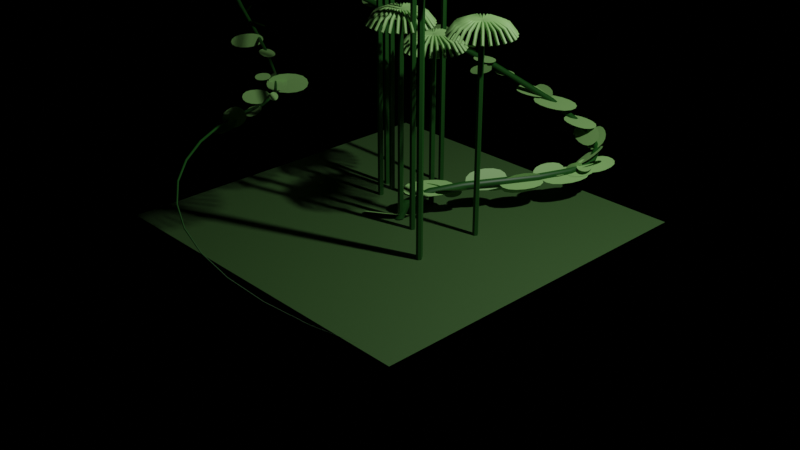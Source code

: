 # Source: GeometryNodes.blend  (saved by Blender 3.4.6; exported with 4.5.12 LTS)
import bpy
from mathutils import Matrix  # noqa: F401  (used for matrix-valued properties, if any)

bpy.ops.wm.read_factory_settings(use_empty=True)
scene = bpy.context.scene
scene.name = 'Scene'

# ---- collections
col_collection = bpy.data.collections.new('Collection'); scene.collection.children.link(col_collection)

# ---- materials (node trees are filled in below, after node groups)
mat_material_001 = bpy.data.materials.new('Material.001')
mat_material_001.use_transparent_shadow = False
mat_material_002 = bpy.data.materials.new('Material.002')
mat_material_002.use_transparent_shadow = False
mat_material_003 = bpy.data.materials.new('Material.003')
mat_material_003.use_transparent_shadow = False

# ---- node groups
ng_geometry_nodes = bpy.data.node_groups.new('Geometry Nodes', 'GeometryNodeTree')
_s = ng_geometry_nodes.interface.new_socket(name='Geometry', in_out='OUTPUT', socket_type='NodeSocketGeometry')
_s = ng_geometry_nodes.interface.new_socket(name='Geometry', in_out='INPUT', socket_type='NodeSocketGeometry')
_s = ng_geometry_nodes.interface.new_socket(name='End', in_out='INPUT', socket_type='NodeSocketFloat')
_s.subtype = 'FACTOR'
_s.default_value = 1.0
_s.min_value = 0.0
_s.max_value = 1.0
_s = ng_geometry_nodes.interface.new_socket(name='Radius', in_out='INPUT', socket_type='NodeSocketFloat')
_s.subtype = 'DISTANCE'
_s.default_value = 0.7
_s.min_value = 0.03
_s.max_value = 0.3
_s = ng_geometry_nodes.interface.new_socket(name='Leaf Amount', in_out='INPUT', socket_type='NodeSocketFloat')
_s.min_value = 0.0
_s = ng_geometry_nodes.interface.new_socket(name='Stem Material', in_out='INPUT', socket_type='NodeSocketMaterial')
_s = ng_geometry_nodes.interface.new_socket(name='Leaf Material', in_out='INPUT', socket_type='NodeSocketMaterial')
ng_geometry_nodes.is_modifier = True
_N = ng_geometry_nodes.nodes; _L = ng_geometry_nodes.links
n0 = _N.new('GeometryNodeStoreNamedAttribute'); n0.name = 'Store Named Attribute'; n0.location = (-255, -732)
n0.data_type = 'FLOAT_VECTOR'
n0.domain = 'CORNER'
n0.inputs[2].default_value = 'uv_map'
n1 = _N.new('GeometryNodeSetCurveRadius'); n1.name = 'Set Curve Radius'; n1.location = (-182, 169)
n2 = _N.new('NodeGroupOutput'); n2.name = 'Group Output'; n2.location = (468, 207)
n3 = _N.new('GeometryNodeCurvePrimitiveCircle'); n3.name = 'Curve Circle'; n3.location = (-154, 7)
n3.inputs[0].default_value = 8
n4 = _N.new('ShaderNodeMath'); n4.name = 'Math'; n4.location = (-355, 52)
n4.operation = 'MULTIPLY'
n5 = _N.new('GeometryNodeSplineParameter'); n5.name = 'Spline Parameter'; n5.location = (-1070, -95)
n6 = _N.new('ShaderNodeMapRange'); n6.name = 'Map Range'; n6.location = (-816, -77)
n6.inputs[3].default_value = 1.0
n6.inputs[4].default_value = 0.0
n7 = _N.new('GeometryNodeTrimCurve'); n7.name = 'Trim Curve'; n7.location = (-725, 233)
n8 = _N.new('GeometryNodeCurveLength'); n8.name = 'Curve Length'; n8.location = (-282, -614)
n9 = _N.new('GeometryNodeSampleCurve'); n9.name = 'Sample Curve'; n9.location = (-712, -431)
n10 = _N.new('GeometryNodeSubdivideMesh'); n10.name = 'Subdivide Mesh'; n10.location = (109, -849)
n10.inputs[1].default_value = 2
n11 = _N.new('GeometryNodeMeshGrid'); n11.name = 'Grid'; n11.location = (-280, -732)
n11.inputs[0].default_value = 0.4
n11.inputs[1].default_value = 0.2
n11.inputs[2].default_value = 2
n11.inputs[3].default_value = 2
n12 = _N.new('GeometryNodeSubdivisionSurface'); n12.name = 'Subdivision Surface'; n12.location = (-17, -646)
n12.inputs[1].default_value = 2
n12.inputs[4].default_value = False
n13 = _N.new('GeometryNodeInstanceOnPoints'); n13.name = 'Instance on Points'; n13.location = (70, -218)
n14 = _N.new('GeometryNodeDistributePointsOnFaces'); n14.name = 'Distribute Points on Faces'; n14.location = (-230, -219)
n14.distribute_method = 'POISSON'
n14.use_legacy_normal = True
n14.inputs[6].default_value = 33
n15 = _N.new('GeometryNodeRotateInstances'); n15.name = 'Rotate Instances'; n15.location = (270, -220)
n15.inputs[2].default_value = (1.571, 0.0, 0.0)
n16 = _N.new('NodeGroupInput'); n16.name = 'Group Input'; n16.location = (-1164, 161)
n17 = _N.new('GeometryNodeSetMaterial'); n17.name = 'Set Material'; n17.location = (-3, 465)
n18 = _N.new('GeometryNodeCurveToMesh'); n18.name = 'Curve to Mesh'; n18.location = (32, 185)
n19 = _N.new('GeometryNodeJoinGeometry'); n19.name = 'Join Geometry'; n19.location = (303, 82)
n20 = _N.new('GeometryNodeSetMaterial'); n20.name = 'Set Material.001'; n20.location = (196, 383)
n21 = _N.new('GeometryNodeTranslateInstances'); n21.name = 'Translate Instances'; n21.location = (446, -251)
n21.inputs[2].default_value = (0.15, 0.0, 0.0)
n22 = _N.new('GeometryNodeScaleInstances'); n22.name = 'Scale Instances'; n22.location = (643, -283)
n23 = _N.new('FunctionNodeRandomValue'); n23.name = 'Random Value'; n23.location = (420, -498)
n23.inputs[2].default_value = 0.5
n23.inputs[3].default_value = 1.5
n23.inputs[8].default_value = 96
n24 = _N.new('GeometryNodeInputNamedAttribute'); n24.name = 'Named Attribute'; n24.location = (7, 185)
n24.inputs[0].default_value = 'radius'
n25 = _N.new('GeometryNodeSwitch'); n25.name = 'Switch'; n25.location = (7, 185)
n25.input_type = 'FLOAT'
n25.inputs[1].default_value = 1.0
_L.new(n16.outputs[1], n7.inputs[3])
_L.new(n3.outputs[0], n18.inputs[1])
_L.new(n7.outputs[0], n1.inputs[0])
_L.new(n1.outputs[0], n18.inputs[0])
_L.new(n4.outputs[0], n1.inputs[2])
_L.new(n16.outputs[0], n7.inputs[0])
_L.new(n16.outputs[2], n4.inputs[0])
_L.new(n18.outputs[0], n14.inputs[0])
_L.new(n19.outputs[0], n2.inputs[0])
_L.new(n16.outputs[3], n14.inputs[4])
_L.new(n16.outputs[3], n14.inputs[3])
_L.new(n14.outputs[0], n13.inputs[0])
_L.new(n6.outputs[0], n4.inputs[1])
_L.new(n5.outputs[0], n6.inputs[0])
_L.new(n7.outputs[0], n8.inputs[0])
_L.new(n14.outputs[2], n13.inputs[5])
_L.new(n13.outputs[0], n15.inputs[0])
_L.new(n15.outputs[0], n21.inputs[0])
_L.new(n0.outputs[0], n10.inputs[0])
_L.new(n0.outputs[0], n12.inputs[0])
_L.new(n12.outputs[0], n13.inputs[2])
_L.new(n16.outputs[4], n17.inputs[2])
_L.new(n16.outputs[5], n20.inputs[2])
_L.new(n18.outputs[0], n17.inputs[0])
_L.new(n17.outputs[0], n19.inputs[0])
_L.new(n20.outputs[0], n19.inputs[0])
_L.new(n21.outputs[0], n22.inputs[0])
_L.new(n22.outputs[0], n20.inputs[0])
_L.new(n23.outputs[1], n22.inputs[2])
_L.new(n11.outputs[0], n0.inputs[0])
_L.new(n11.outputs[1], n0.inputs[3])
_L.new(n24.outputs[1], n25.inputs[0])
_L.new(n24.outputs[0], n25.inputs[2])
_L.new(n25.outputs[0], n18.inputs[2])
n2.is_active_output = True
ng_umbrellaplant = bpy.data.node_groups.new('UmbrellaPlant', 'GeometryNodeTree')
_s = ng_umbrellaplant.interface.new_socket(name='Geometry', in_out='OUTPUT', socket_type='NodeSocketGeometry')
_s = ng_umbrellaplant.interface.new_socket(name='Source Curve Surface', in_out='INPUT', socket_type='NodeSocketGeometry')
_s = ng_umbrellaplant.interface.new_socket(name='Stalk Density', in_out='INPUT', socket_type='NodeSocketFloat')
_s.default_value = 4.3
_s.min_value = 0.0
_s = ng_umbrellaplant.interface.new_socket(name='Leaf Offset', in_out='INPUT', socket_type='NodeSocketFloat')
_s.default_value = 0.05
_s.min_value = -0.25
_s.max_value = 0.0
_s = ng_umbrellaplant.interface.new_socket(name='Placement Seed', in_out='INPUT', socket_type='NodeSocketInt')
_s = ng_umbrellaplant.interface.new_socket(name='Leaf Material', in_out='INPUT', socket_type='NodeSocketMaterial')
_s = ng_umbrellaplant.interface.new_socket(name='Stalk Material', in_out='INPUT', socket_type='NodeSocketMaterial')
_s = ng_umbrellaplant.interface.new_socket(name='Stalk Width', in_out='INPUT', socket_type='NodeSocketFloat')
_s.subtype = 'DISTANCE'
_s.default_value = 0.04
_s.min_value = 0.005
_s.max_value = 0.03
_s = ng_umbrellaplant.interface.new_socket(name='Leaf Radius', in_out='INPUT', socket_type='NodeSocketFloat')
_s.subtype = 'DISTANCE'
_s.default_value = 0.02
_s.min_value = 0.005
_s.max_value = 0.075
_s = ng_umbrellaplant.interface.new_socket(name='Height Seed', in_out='INPUT', socket_type='NodeSocketInt')
_s.min_value = -10000
_s.max_value = 10000
_s = ng_umbrellaplant.interface.new_socket(name='Leaf Count', in_out='INPUT', socket_type='NodeSocketInt')
_s.default_value = 9
_s.min_value = 2
_s.max_value = 100000
ng_umbrellaplant.is_modifier = True
_N = ng_umbrellaplant.nodes; _L = ng_umbrellaplant.links
n0 = _N.new('GeometryNodeStoreNamedAttribute'); n0.name = 'Store Named Attribute'; n0.location = (-112, -203)
n0.data_type = 'FLOAT_VECTOR'
n0.domain = 'CORNER'
n0.inputs[2].default_value = 'uv_map'
n1 = _N.new('ShaderNodeCombineXYZ'); n1.name = 'Combine XYZ.002'; n1.location = (1050, -834)
n2 = _N.new('GeometryNodeDistributePointsOnFaces'); n2.name = 'Distribute Points on Faces'; n2.location = (-381, 184)
n2.distribute_method = 'POISSON'
n2.use_legacy_normal = True
n3 = _N.new('GeometryNodeFillCurve'); n3.name = 'Fill Curve'; n3.location = (-541, 86)
n3.hide = True
n4 = _N.new('GeometryNodeInstanceOnPoints'); n4.name = 'Instance on Points'; n4.location = (138, -206)
n5 = _N.new('ShaderNodeCombineXYZ'); n5.name = 'Combine XYZ'; n5.location = (-54, -334)
n5.inputs[0].default_value = 1.0
n5.inputs[1].default_value = 1.0
n6 = _N.new('ShaderNodeMath'); n6.name = 'Math'; n6.location = (211, -720)
n6.operation = 'MULTIPLY'
n6.inputs[1].default_value = 2.0
n7 = _N.new('ShaderNodeMath'); n7.name = 'Math.001'; n7.location = (413, -761)
n7.width = 149
n8 = _N.new('ShaderNodeCombineXYZ'); n8.name = 'Combine XYZ.001'; n8.location = (617, -781)
n8.width = 171
n9 = _N.new('NodeGroupOutput'); n9.name = 'Group Output'; n9.location = (2883, 388)
n10 = _N.new('FunctionNodeRandomValue'); n10.name = 'Random Value.001'; n10.location = (875, -901)
n10.inputs[3].default_value = 3.14
n11 = _N.new('GeometryNodeCurveToPoints'); n11.name = 'Curve to Points'; n11.location = (2082, -458)
n12 = _N.new('GeometryNodeRotateInstances'); n12.name = 'Rotate Instances'; n12.location = (1556, -259)
n13 = _N.new('FunctionNodeRandomValue'); n13.name = 'Random Value'; n13.location = (-224, -718)
n13.inputs[2].default_value = 0.7
n13.inputs[3].default_value = 2.5
n14 = _N.new('GeometryNodeSetMaterial'); n14.name = 'Set Material'; n14.location = (2535, -340)
n15 = _N.new('GeometryNodeTranslateInstances'); n15.name = 'Translate Instances'; n15.location = (305, -180)
n15.inputs[2].default_value = (0.0, 0.0, 1.0)
n16 = _N.new('GeometryNodeSetMaterial'); n16.name = 'Set Material.001'; n16.location = (627, 104)
n17 = _N.new('GeometryNodeMeshCylinder'); n17.name = 'Cylinder'; n17.location = (-137, -203)
n17.fill_type = 'TRIANGLE_FAN'
n17.inputs[0].default_value = 6
n18 = _N.new('NodeGroupInput'); n18.name = 'Group Input'; n18.location = (-770, -113)
n19 = _N.new('GeometryNodeCurvePrimitiveCircle'); n19.name = 'Curve Circle.001'; n19.location = (1314, -157)
n19.inputs[0].default_value = 3
n20 = _N.new('GeometryNodeCurveToMesh'); n20.name = 'Curve to Mesh'; n20.location = (1754, -156)
n20.inputs[3].default_value = True
n21 = _N.new('GeometryNodeInstanceOnPoints'); n21.name = 'Instance on Points.002'; n21.location = (2339, -328)
n22 = _N.new('GeometryNodeJoinGeometry'); n22.name = 'Join Geometry.001'; n22.location = (2273, 578)
n23 = _N.new('GeometryNodeCurvePrimitiveCircle'); n23.name = 'Curve Circle'; n23.location = (530, -196)
n23.inputs[0].default_value = 8
n23.inputs[1].default_value = (-0.5, 0.0, 0.0)
n23.inputs[2].default_value = (0.0, 0.4, 0.0)
n23.inputs[3].default_value = (-0.5, 0.0, 0.0)
n23.inputs[4].default_value = 0.1
n24 = _N.new('GeometryNodeCurveArc'); n24.name = 'Arc'; n24.location = (1110, 42)
n24.inputs[0].default_value = 4
n24.inputs[4].default_value = 0.25
n24.inputs[5].default_value = -1.967
n24.inputs[6].default_value = 1.558
n25 = _N.new('GeometryNodeTranslateInstances'); n25.name = 'Translate Instances.001'; n25.location = (1036, -291)
n26 = _N.new('GeometryNodeInstanceOnPoints'); n26.name = 'Instance on Points.001'; n26.location = (805, -124)
n27 = _N.new('GeometryNodeInputNamedAttribute'); n27.name = 'Named Attribute'; n27.location = (1729, -156)
n27.inputs[0].default_value = 'radius'
n28 = _N.new('GeometryNodeSwitch'); n28.name = 'Switch'; n28.location = (1729, -156)
n28.input_type = 'FLOAT'
n28.inputs[1].default_value = 1.0
_L.new(n18.outputs[0], n3.inputs[0])
_L.new(n3.outputs[0], n2.inputs[0])
_L.new(n18.outputs[1], n2.inputs[3])
_L.new(n2.outputs[0], n26.inputs[0])
_L.new(n8.outputs[0], n25.inputs[2])
_L.new(n6.outputs[0], n7.inputs[0])
_L.new(n7.outputs[0], n8.inputs[2])
_L.new(n1.outputs[0], n12.inputs[2])
_L.new(n10.outputs[1], n1.inputs[2])
_L.new(n18.outputs[2], n7.inputs[1])
_L.new(n23.outputs[0], n26.inputs[2])
_L.new(n11.outputs[0], n21.inputs[0])
_L.new(n11.outputs[3], n21.inputs[5])
_L.new(n26.outputs[0], n25.inputs[0])
_L.new(n0.outputs[0], n4.inputs[2])
_L.new(n13.outputs[1], n5.inputs[2])
_L.new(n5.outputs[0], n4.inputs[6])
_L.new(n4.outputs[0], n15.inputs[0])
_L.new(n2.outputs[0], n4.inputs[0])
_L.new(n13.outputs[1], n6.inputs[0])
_L.new(n12.outputs[0], n11.inputs[0])
_L.new(n24.outputs[0], n20.inputs[0])
_L.new(n20.outputs[0], n21.inputs[2])
_L.new(n19.outputs[0], n20.inputs[1])
_L.new(n18.outputs[3], n2.inputs[6])
_L.new(n21.outputs[0], n14.inputs[0])
_L.new(n14.outputs[0], n22.inputs[0])
_L.new(n18.outputs[4], n14.inputs[2])
_L.new(n15.outputs[0], n16.inputs[0])
_L.new(n18.outputs[5], n16.inputs[2])
_L.new(n16.outputs[0], n22.inputs[0])
_L.new(n18.outputs[6], n17.inputs[3])
_L.new(n25.outputs[0], n12.inputs[0])
_L.new(n18.outputs[7], n19.inputs[4])
_L.new(n22.outputs[0], n9.inputs[0])
_L.new(n18.outputs[8], n13.inputs[8])
_L.new(n18.outputs[9], n11.inputs[1])
_L.new(n17.outputs[0], n0.inputs[0])
_L.new(n17.outputs[4], n0.inputs[3])
_L.new(n27.outputs[1], n28.inputs[0])
_L.new(n27.outputs[0], n28.inputs[2])
_L.new(n28.outputs[0], n20.inputs[2])
n9.is_active_output = True

# ---- material node trees
mat_material_001.use_nodes = True; mat_material_001.node_tree.nodes.clear()
_N = mat_material_001.node_tree.nodes; _L = mat_material_001.node_tree.links
n0 = _N.new('ShaderNodeBsdfPrincipled'); n0.name = 'Principled BSDF'; n0.location = (10, 300)
n0.distribution = 'GGX'
n0.subsurface_method = 'RANDOM_WALK_SKIN'
n0.inputs[0].default_value = (0.007883, 0.07324, 0.005784, 1.0)
n0.inputs[3].default_value = 1.45
n0.inputs[27].default_value = (0.0, 0.0, 0.0, 1.0)
n0.inputs[28].default_value = 1.0
n1 = _N.new('ShaderNodeOutputMaterial'); n1.name = 'Material Output'; n1.location = (300, 300)
_L.new(n0.outputs[0], n1.inputs[0])
n1.is_active_output = True
mat_material_002.use_nodes = True; mat_material_002.node_tree.nodes.clear()
_N = mat_material_002.node_tree.nodes; _L = mat_material_002.node_tree.links
n0 = _N.new('ShaderNodeBsdfPrincipled'); n0.name = 'Principled BSDF'; n0.location = (10, 300)
n0.distribution = 'GGX'
n0.subsurface_method = 'RANDOM_WALK_SKIN'
n0.inputs[0].default_value = (0.241, 0.4869, 0.1491, 1.0)
n0.inputs[3].default_value = 1.45
n0.inputs[27].default_value = (0.0, 0.0, 0.0, 1.0)
n0.inputs[28].default_value = 1.0
n1 = _N.new('ShaderNodeOutputMaterial'); n1.name = 'Material Output'; n1.location = (300, 300)
_L.new(n0.outputs[0], n1.inputs[0])
n1.is_active_output = True
mat_material_003.use_nodes = True; mat_material_003.node_tree.nodes.clear()
_N = mat_material_003.node_tree.nodes; _L = mat_material_003.node_tree.links
n0 = _N.new('ShaderNodeBsdfPrincipled'); n0.name = 'Principled BSDF'; n0.location = (10, 300)
n0.distribution = 'GGX'
n0.subsurface_method = 'RANDOM_WALK_SKIN'
n0.inputs[0].default_value = (0.04498, 0.1025, 0.02972, 1.0)
n0.inputs[3].default_value = 1.45
n0.inputs[27].default_value = (0.0, 0.0, 0.0, 1.0)
n0.inputs[28].default_value = 1.0
n1 = _N.new('ShaderNodeOutputMaterial'); n1.name = 'Material Output'; n1.location = (300, 300)
_L.new(n0.outputs[0], n1.inputs[0])
n1.is_active_output = True

# ---- world
world_world = bpy.data.worlds.new('World'); scene.world = world_world
world_world.use_nodes = True; world_world.node_tree.nodes.clear()
_N = world_world.node_tree.nodes; _L = world_world.node_tree.links
n0 = _N.new('ShaderNodeOutputWorld'); n0.name = 'World Output'; n0.location = (300, 300)
n1 = _N.new('ShaderNodeBackground'); n1.name = 'Background'; n1.location = (10, 300)
n1.inputs[0].default_value = (0.0, 0.0, 0.0, 1.0)
_L.new(n1.outputs[0], n0.inputs[0])
n0.is_active_output = True
world_world.color = (0.05088, 0.05088, 0.05088)
world_world.use_sun_shadow = False
world_world.sun_shadow_jitter_overblur = 0.0

# ---- cameras
cam_camera = bpy.data.cameras.new('Camera')
cam_camera.clip_end = 100.0
cam_camera.ortho_scale = 7.314

# ---- lights
light_light = bpy.data.lights.new('Light', 'POINT')
light_light.transmission_factor = 0.0
light_light.energy = 1000.0
light_light.shadow_soft_size = 0.1
light_light.shadow_maximum_resolution = 0.006
light_light.use_absolute_resolution = True

# ---- meshes
me_plane_001 = bpy.data.meshes.new('Plane.001')
me_plane_001.from_pydata([(-1.0, -1.0, 0.0), (1.0, -1.0, 0.0), (-1.0, 1.0, 0.0), (1.0, 1.0, 0.0)], [], [(0, 1, 3, 2)])
_uv = me_plane_001.uv_layers.new(name='UVMap')
_uv.uv.foreach_set('vector', [0.0, 0.0, 1.0, 0.0, 1.0, 1.0, 0.0, 1.0])
me_plane_001.materials.append(mat_material_003)
me_plane_001.update()

# ---- curves / text
cu_beziercurve = bpy.data.curves.new('BezierCurve', 'CURVE')
cu_beziercurve.dimensions = '3D'
_sp = cu_beziercurve.splines.new('BEZIER'); _sp.bezier_points.add(3)
_sp.bezier_points.foreach_set('co', [0.0, 0.0, 0.0, -1.976, 2.044, 1.241, -1.817, -0.2997, 0.81, 1.816, -2.061, 0.2197])
_sp.bezier_points.foreach_set('handle_left', [0.1989, -0.1146, -0.7731, 3.127, 3.558, -0.3896, -4.009, 2.479, -0.1506, 0.3805, -3.365, 0.9306])
_sp.bezier_points.foreach_set('handle_right', [-0.1989, 0.1146, 0.7731, -7.079, 0.5313, 2.871, 0.3756, -3.078, 1.771, 3.252, -0.7562, -0.4913])
for _p, _l, _r in zip(_sp.bezier_points, ['ALIGNED', 'ALIGNED', 'ALIGNED', 'ALIGNED'], ['ALIGNED', 'ALIGNED', 'ALIGNED', 'ALIGNED']): _p.handle_left_type = _l; _p.handle_right_type = _r
_sp.order_u = 0
_sp.order_v = 0
cu_beziercurve.materials.append(mat_material_001)
cu_beziercurve.materials.append(mat_material_002)
cu_beziercurve.use_path = True
cu_beziercurve.fill_mode = 'FULL'
cu_beziercircle = bpy.data.curves.new('BezierCircle', 'CURVE')
cu_beziercircle.dimensions = '3D'
_sp = cu_beziercircle.splines.new('BEZIER'); _sp.bezier_points.add(3)
_sp.bezier_points.foreach_set('co', [-0.486, 0.0081, 0.02516, -0.7688, 1.12, 0.1995, 0.8974, -0.509, 0.2484, -0.01901, -0.4588, 0.02516])
_sp.bezier_points.foreach_set('handle_left', [-0.3585, -0.2151, 0.005029, -1.147, 0.912, 0.06201, 1.217, 0.2993, 0.5179, 0.3141, -0.6098, 0.0721])
_sp.bezier_points.foreach_set('handle_right', [-0.7099, 0.4004, 0.06054, -0.009072, 1.538, 0.4755, 0.7679, -0.8366, 0.1392, -0.2519, -0.3533, -0.007659])
for _p, _l, _r in zip(_sp.bezier_points, ['AUTO', 'AUTO', 'AUTO', 'AUTO'], ['AUTO', 'AUTO', 'AUTO', 'AUTO']): _p.handle_left_type = _l; _p.handle_right_type = _r
_sp.order_u = 0
_sp.order_v = 0
_sp.use_cyclic_u = True
cu_beziercircle.use_path = True
cu_beziercircle.fill_mode = 'FULL'

# ---- objects
ob_light = bpy.data.objects.new('Light', light_light)
ob_camera = bpy.data.objects.new('Camera', cam_camera)
ob_vine = bpy.data.objects.new('Vine', cu_beziercurve)
ob_umbrellaplant = bpy.data.objects.new('UmbrellaPlant', cu_beziercircle)
ob_ground = bpy.data.objects.new('Ground', me_plane_001)

# ---- transforms, parenting, visibility, modifiers, constraints
ob_light.location = (4.076, 1.005, 5.904)
ob_light.rotation_euler = (0.6503, 0.05522, 1.866)
ob_light.lock_rotations_4d = False
ob_light.empty_display_type = 'ARROWS'
ob_light.color = (0.0, 0.0, 0.0, 0.0)
ob_light.lineart.crease_threshold = 0.0
ob_camera.location = (7.359, -6.926, 4.958)
ob_camera.rotation_euler = (1.109, 0.0, 0.8149)
ob_camera.lock_rotations_4d = False
ob_camera.empty_display_type = 'ARROWS'
ob_camera.color = (0.0, 0.0, 0.0, 0.0)
ob_camera.display_type = 'WIRE'
ob_camera.lineart.crease_threshold = 0.0
ob_vine.location = (0.0, 0.0, 0.0)
_m = ob_vine.modifiers.new('GeometryNodes', 'NODES')
_m.node_group = ng_geometry_nodes
_gi = [s.identifier for s in ng_geometry_nodes.interface.items_tree if s.item_type == 'SOCKET' and s.in_out == 'INPUT']
_m[_gi[2]] = 0.05  # Radius
_m[_gi[3]] = 18.2  # Leaf Amount
_m[_gi[4]] = mat_material_001  # Stem Material
_m[_gi[5]] = mat_material_002  # Leaf Material
ob_umbrellaplant.location = (0.0, 0.0, 0.0)
_m = ob_umbrellaplant.modifiers.new('GeometryNodes', 'NODES')
_m.node_group = ng_umbrellaplant
_gi = [s.identifier for s in ng_umbrellaplant.interface.items_tree if s.item_type == 'SOCKET' and s.in_out == 'INPUT']
_m[_gi[1]] = 5.82  # Stalk Density
_m[_gi[2]] = -0.23  # Leaf Offset
_m[_gi[3]] = 118  # Placement Seed
_m[_gi[4]] = mat_material_002  # Leaf Material
_m[_gi[5]] = mat_material_001  # Stalk Material
_m[_gi[6]] = 0.03  # Stalk Width
_m[_gi[8]] = 71  # Height Seed
_m[_gi[9]] = 27  # Leaf Count
ob_ground.location = (0.0, 0.0, 0.0)
ob_ground.scale = (1.893, 1.893, 1.893)
ob_ground.hide_select = True

# ---- collection membership
col_collection.objects.link(ob_light)
col_collection.objects.link(ob_camera)
col_collection.objects.link(ob_vine)
col_collection.objects.link(ob_umbrellaplant)
col_collection.objects.link(ob_ground)

# ---- scene / render settings (as saved in the file)
scene.camera = ob_camera
scene.frame_start = 1; scene.frame_end = 250; scene.frame_set(1)
scene.render.engine = 'BLENDER_EEVEE_NEXT'
scene.cycles.sampling_pattern = 'TABULATED_SOBOL'
scene.cycles.use_light_tree = False
scene.view_settings.view_transform = 'Filmic'
bpy.context.view_layer.update()
